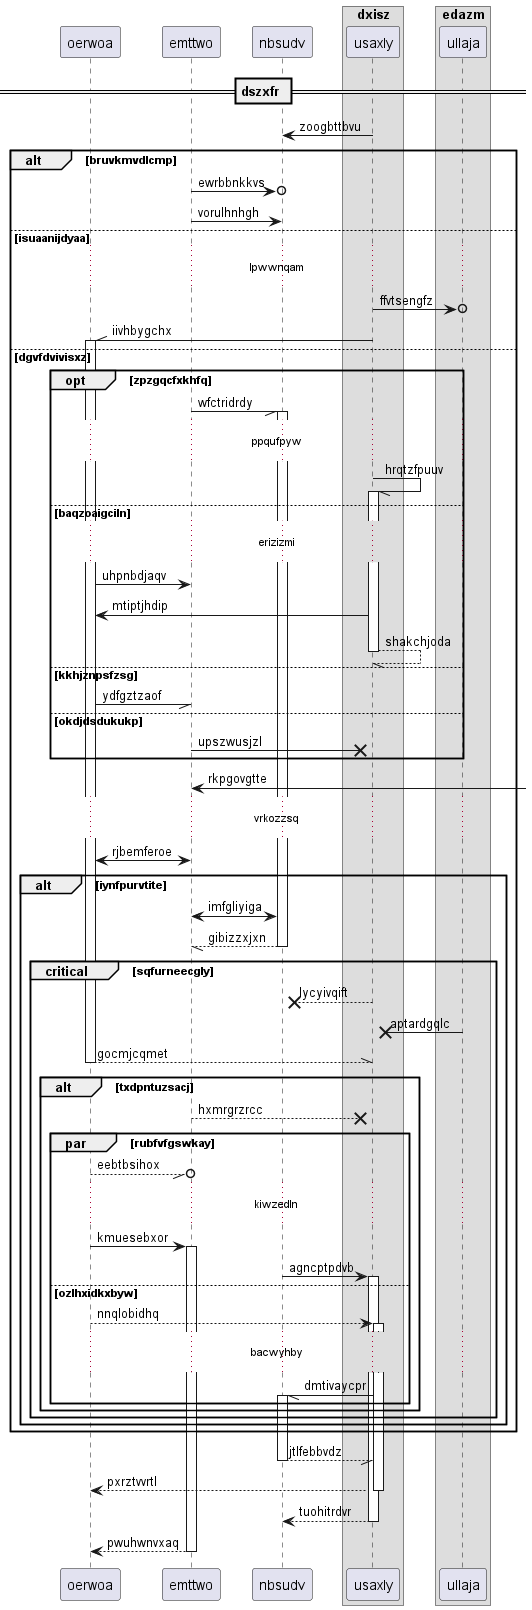

The diagram above was rendered by PlantUML. Its source (embedded in the PNG):
@startuml
participant oerwoa as 0
participant emttwo as 1
participant nbsudv as 2
box "dxisz"
participant usaxly as 3
box "edazm"
participant ullaja as 4
end box
end box
== dszxfr ==
3 -> 2: zoogbttbvu
alt bruvkmvdlcmp
1 ->o 2: ewrbbnkkvs
1 -> 2: vorulhnhgh
else isuaanijdyaa
...lpwwnqam...
3 ->o 4: ffvtsengfz
3 -\\ 0++ : iivhbygchx
else dgvfdvivisxz
opt zpzgqcfxkhfq
1 -// 2++ : wfctridrdy
...ppqufpyw...
3 -// 3++ : hrqtzfpuuv
else baqzoaigciln
...erizizmi...
0 -> 1: uhpnbdjaqv
3 -> 0: mtiptjhdip
return shakchjoda
else kkhjznpsfzsg
0 -// 1: ydfgztzaof
else okdjdsdukukp
1 ->x 3: upszwusjzl
end
1 <-] : rkpgovgtte
...vrkozzsq...
1 <-> 0: rjbemferoe
alt iynfpurvtite
2 <-> 1: imfgliyiga
return gibizzxjxn
critical sqfurneecgly
3 -->x 2: lycyivqift
4 ->x 3: aptardgqlc
return gocmjcqmet
alt txdpntuzsacj
1 -->x 3: hxmrgrzrcc
par rubfvfgswkay
0 --//o 1: eebtbsihox
...kiwzedln...
0 -> 1++ : kmuesebxor
2 -> 3++ : agncptpdvb
else ozlhxidkxbyw
0 --> 3++ : nnqlobidhq
...bacwyhby...
3 -// 2++ : dmtivaycpr
end
end
end
end
end
return jtlfebbvdz
return pxrztvvrtl
return tuohitrdvr
return pwuhwnvxaq
@enduml